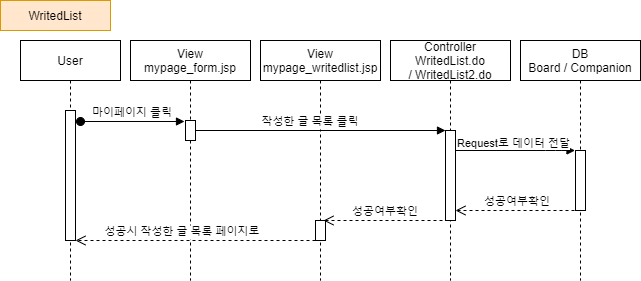

The diagram above was exported from draw.io. Its source (the exported page's mxGraphModel, read from the mxfile embedded in the PNG):
<mxGraphModel dx="1038" dy="491" grid="1" gridSize="10" guides="1" tooltips="1" connect="1" arrows="1" fold="1" page="1" pageScale="1" pageWidth="850" pageHeight="1100" math="0" shadow="0">
  <root>
    <mxCell id="JOIFT3oiX-2K95pILgjW-0" />
    <mxCell id="JOIFT3oiX-2K95pILgjW-1" parent="JOIFT3oiX-2K95pILgjW-0" />
    <mxCell id="JOIFT3oiX-2K95pILgjW-2" value="User" style="shape=umlLifeline;perimeter=lifelinePerimeter;container=1;collapsible=0;recursiveResize=0;rounded=0;shadow=0;strokeWidth=1;" parent="JOIFT3oiX-2K95pILgjW-1" vertex="1">
      <mxGeometry x="60" y="80" width="100" height="240" as="geometry" />
    </mxCell>
    <mxCell id="JOIFT3oiX-2K95pILgjW-3" value="" style="points=[];perimeter=orthogonalPerimeter;rounded=0;shadow=0;strokeWidth=1;" parent="JOIFT3oiX-2K95pILgjW-2" vertex="1">
      <mxGeometry x="45" y="70" width="10" height="130" as="geometry" />
    </mxCell>
    <mxCell id="JOIFT3oiX-2K95pILgjW-4" value="Controller&#10;WritedList.do&#10;/ WritedList2.do" style="shape=umlLifeline;perimeter=lifelinePerimeter;container=1;collapsible=0;recursiveResize=0;rounded=0;shadow=0;strokeWidth=1;" parent="JOIFT3oiX-2K95pILgjW-1" vertex="1">
      <mxGeometry x="430" y="80" width="120" height="240" as="geometry" />
    </mxCell>
    <mxCell id="JOIFT3oiX-2K95pILgjW-5" value="" style="points=[];perimeter=orthogonalPerimeter;rounded=0;shadow=0;strokeWidth=1;" parent="JOIFT3oiX-2K95pILgjW-4" vertex="1">
      <mxGeometry x="55" y="90" width="10" height="90" as="geometry" />
    </mxCell>
    <mxCell id="JOIFT3oiX-2K95pILgjW-7" value="DB&#10;Board / Companion" style="shape=umlLifeline;perimeter=lifelinePerimeter;container=1;collapsible=0;recursiveResize=0;rounded=0;shadow=0;strokeWidth=1;" parent="JOIFT3oiX-2K95pILgjW-1" vertex="1">
      <mxGeometry x="560" y="80" width="120" height="240" as="geometry" />
    </mxCell>
    <mxCell id="JOIFT3oiX-2K95pILgjW-8" value="" style="points=[];perimeter=orthogonalPerimeter;rounded=0;shadow=0;strokeWidth=1;" parent="JOIFT3oiX-2K95pILgjW-7" vertex="1">
      <mxGeometry x="55" y="110" width="10" height="60" as="geometry" />
    </mxCell>
    <mxCell id="JOIFT3oiX-2K95pILgjW-11" value="성공여부확인" style="verticalAlign=bottom;endArrow=open;dashed=1;endSize=8;shadow=0;strokeWidth=1;" parent="JOIFT3oiX-2K95pILgjW-1" target="JOIFT3oiX-2K95pILgjW-5" edge="1">
      <mxGeometry relative="1" as="geometry">
        <mxPoint x="500" y="250" as="targetPoint" />
        <mxPoint x="620" y="250" as="sourcePoint" />
      </mxGeometry>
    </mxCell>
    <mxCell id="JOIFT3oiX-2K95pILgjW-16" value="마이페이지 클릭" style="verticalAlign=bottom;startArrow=oval;endArrow=block;startSize=8;shadow=0;strokeWidth=1;" parent="JOIFT3oiX-2K95pILgjW-1" edge="1">
      <mxGeometry relative="1" as="geometry">
        <mxPoint x="120" y="161" as="sourcePoint" />
        <mxPoint x="224" y="161" as="targetPoint" />
      </mxGeometry>
    </mxCell>
    <mxCell id="JOIFT3oiX-2K95pILgjW-17" value="WritedList" style="rounded=0;whiteSpace=wrap;html=1;fillColor=#ffe6cc;strokeColor=#d79b00;" parent="JOIFT3oiX-2K95pILgjW-1" vertex="1">
      <mxGeometry x="40" y="40" width="110" height="30" as="geometry" />
    </mxCell>
    <mxCell id="JOIFT3oiX-2K95pILgjW-9" value="" style="verticalAlign=bottom;endArrow=block;shadow=0;strokeWidth=1;" parent="JOIFT3oiX-2K95pILgjW-1" edge="1">
      <mxGeometry relative="1" as="geometry">
        <mxPoint x="495" y="190" as="sourcePoint" />
        <mxPoint x="614.5" y="190" as="targetPoint" />
        <Array as="points">
          <mxPoint x="595" y="190" />
        </Array>
      </mxGeometry>
    </mxCell>
    <mxCell id="JOIFT3oiX-2K95pILgjW-10" value="Request로 데이터 전달" style="edgeLabel;html=1;align=center;verticalAlign=middle;resizable=0;points=[];labelBackgroundColor=#ffffff;" parent="JOIFT3oiX-2K95pILgjW-9" vertex="1" connectable="0">
      <mxGeometry x="-0.0042" y="3" relative="1" as="geometry">
        <mxPoint x="-2" y="-5" as="offset" />
      </mxGeometry>
    </mxCell>
    <mxCell id="B6_4IE_r1Y0f3-L6r3Ci-0" value="View&#10;mypage_form.jsp" style="shape=umlLifeline;perimeter=lifelinePerimeter;container=1;collapsible=0;recursiveResize=0;rounded=0;shadow=0;strokeWidth=1;" parent="JOIFT3oiX-2K95pILgjW-1" vertex="1">
      <mxGeometry x="170" y="80" width="120" height="240" as="geometry" />
    </mxCell>
    <mxCell id="B6_4IE_r1Y0f3-L6r3Ci-1" value="" style="points=[];perimeter=orthogonalPerimeter;rounded=0;shadow=0;strokeWidth=1;" parent="B6_4IE_r1Y0f3-L6r3Ci-0" vertex="1">
      <mxGeometry x="55" y="80" width="10" height="20" as="geometry" />
    </mxCell>
    <mxCell id="_EhSyQHcLJYdiWhgnn3M-0" value="View&#10;mypage_writedlist.jsp" style="shape=umlLifeline;perimeter=lifelinePerimeter;container=1;collapsible=0;recursiveResize=0;rounded=0;shadow=0;strokeWidth=1;" parent="JOIFT3oiX-2K95pILgjW-1" vertex="1">
      <mxGeometry x="300" y="80" width="120" height="240" as="geometry" />
    </mxCell>
    <mxCell id="_EhSyQHcLJYdiWhgnn3M-1" value="" style="points=[];perimeter=orthogonalPerimeter;rounded=0;shadow=0;strokeWidth=1;" parent="JOIFT3oiX-2K95pILgjW-1" vertex="1">
      <mxGeometry x="355" y="260" width="10" height="20" as="geometry" />
    </mxCell>
    <mxCell id="JOIFT3oiX-2K95pILgjW-6" value="작성한 글 목록 클릭" style="verticalAlign=bottom;endArrow=block;entryX=0;entryY=0;shadow=0;strokeWidth=1;labelBackgroundColor=#ffffff;" parent="JOIFT3oiX-2K95pILgjW-1" target="JOIFT3oiX-2K95pILgjW-5" edge="1">
      <mxGeometry x="-0.0833" relative="1" as="geometry">
        <mxPoint x="235.0000000000001" y="170" as="sourcePoint" />
        <mxPoint as="offset" />
      </mxGeometry>
    </mxCell>
    <mxCell id="lSk7GKzcmXa6jxC6TAej-0" value="성공여부확인" style="verticalAlign=bottom;endArrow=open;dashed=1;endSize=8;shadow=0;strokeWidth=1;" parent="JOIFT3oiX-2K95pILgjW-1" edge="1">
      <mxGeometry relative="1" as="geometry">
        <mxPoint x="363" y="260" as="targetPoint" />
        <mxPoint x="488" y="260" as="sourcePoint" />
      </mxGeometry>
    </mxCell>
    <mxCell id="JOIFT3oiX-2K95pILgjW-18" value="성공시 작성한 글 목록 페이지로" style="verticalAlign=bottom;endArrow=open;dashed=1;endSize=8;shadow=0;strokeWidth=1;" parent="JOIFT3oiX-2K95pILgjW-1" target="JOIFT3oiX-2K95pILgjW-3" edge="1">
      <mxGeometry x="0.1081" relative="1" as="geometry">
        <mxPoint x="120" y="280" as="targetPoint" />
        <mxPoint x="355" y="280" as="sourcePoint" />
        <mxPoint as="offset" />
      </mxGeometry>
    </mxCell>
  </root>
</mxGraphModel>